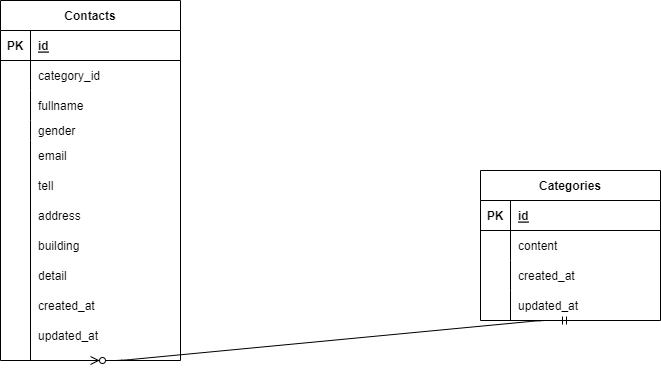

The diagram above was exported from draw.io. Its source (the exported page's mxGraphModel, read from the mxfile embedded in the PNG):
<mxGraphModel dx="800" dy="498" grid="1" gridSize="10" guides="1" tooltips="1" connect="1" arrows="1" fold="1" page="1" pageScale="1" pageWidth="827" pageHeight="1169" math="0" shadow="0">
  <root>
    <mxCell id="0" />
    <mxCell id="1" parent="0" />
    <mxCell id="2" value="Contacts" style="shape=table;startSize=30;container=1;collapsible=1;childLayout=tableLayout;fixedRows=1;rowLines=0;fontStyle=1;align=center;resizeLast=1;" vertex="1" parent="1">
      <mxGeometry x="20" y="30" width="180" height="360" as="geometry" />
    </mxCell>
    <mxCell id="3" value="" style="shape=tableRow;horizontal=0;startSize=0;swimlaneHead=0;swimlaneBody=0;fillColor=none;collapsible=0;dropTarget=0;points=[[0,0.5],[1,0.5]];portConstraint=eastwest;top=0;left=0;right=0;bottom=1;" vertex="1" parent="2">
      <mxGeometry y="30" width="180" height="30" as="geometry" />
    </mxCell>
    <mxCell id="4" value="PK" style="shape=partialRectangle;connectable=0;fillColor=none;top=0;left=0;bottom=0;right=0;fontStyle=1;overflow=hidden;" vertex="1" parent="3">
      <mxGeometry width="30" height="30" as="geometry">
        <mxRectangle width="30" height="30" as="alternateBounds" />
      </mxGeometry>
    </mxCell>
    <mxCell id="5" value="id" style="shape=partialRectangle;connectable=0;fillColor=none;top=0;left=0;bottom=0;right=0;align=left;spacingLeft=6;fontStyle=5;overflow=hidden;" vertex="1" parent="3">
      <mxGeometry x="30" width="150" height="30" as="geometry">
        <mxRectangle width="150" height="30" as="alternateBounds" />
      </mxGeometry>
    </mxCell>
    <mxCell id="6" value="" style="shape=tableRow;horizontal=0;startSize=0;swimlaneHead=0;swimlaneBody=0;fillColor=none;collapsible=0;dropTarget=0;points=[[0,0.5],[1,0.5]];portConstraint=eastwest;top=0;left=0;right=0;bottom=0;" vertex="1" parent="2">
      <mxGeometry y="60" width="180" height="30" as="geometry" />
    </mxCell>
    <mxCell id="7" value="" style="shape=partialRectangle;connectable=0;fillColor=none;top=0;left=0;bottom=0;right=0;editable=1;overflow=hidden;" vertex="1" parent="6">
      <mxGeometry width="30" height="30" as="geometry">
        <mxRectangle width="30" height="30" as="alternateBounds" />
      </mxGeometry>
    </mxCell>
    <mxCell id="8" value="category_id" style="shape=partialRectangle;connectable=0;fillColor=none;top=0;left=0;bottom=0;right=0;align=left;spacingLeft=6;overflow=hidden;" vertex="1" parent="6">
      <mxGeometry x="30" width="150" height="30" as="geometry">
        <mxRectangle width="150" height="30" as="alternateBounds" />
      </mxGeometry>
    </mxCell>
    <mxCell id="9" value="" style="shape=tableRow;horizontal=0;startSize=0;swimlaneHead=0;swimlaneBody=0;fillColor=none;collapsible=0;dropTarget=0;points=[[0,0.5],[1,0.5]];portConstraint=eastwest;top=0;left=0;right=0;bottom=0;" vertex="1" parent="2">
      <mxGeometry y="90" width="180" height="30" as="geometry" />
    </mxCell>
    <mxCell id="10" value="" style="shape=partialRectangle;connectable=0;fillColor=none;top=0;left=0;bottom=0;right=0;editable=1;overflow=hidden;" vertex="1" parent="9">
      <mxGeometry width="30" height="30" as="geometry">
        <mxRectangle width="30" height="30" as="alternateBounds" />
      </mxGeometry>
    </mxCell>
    <mxCell id="11" value="fullname" style="shape=partialRectangle;connectable=0;fillColor=none;top=0;left=0;bottom=0;right=0;align=left;spacingLeft=6;overflow=hidden;" vertex="1" parent="9">
      <mxGeometry x="30" width="150" height="30" as="geometry">
        <mxRectangle width="150" height="30" as="alternateBounds" />
      </mxGeometry>
    </mxCell>
    <mxCell id="12" value="" style="shape=tableRow;horizontal=0;startSize=0;swimlaneHead=0;swimlaneBody=0;fillColor=none;collapsible=0;dropTarget=0;points=[[0,0.5],[1,0.5]];portConstraint=eastwest;top=0;left=0;right=0;bottom=0;" vertex="1" parent="2">
      <mxGeometry y="120" width="180" height="20" as="geometry" />
    </mxCell>
    <mxCell id="13" value="" style="shape=partialRectangle;connectable=0;fillColor=none;top=0;left=0;bottom=0;right=0;editable=1;overflow=hidden;" vertex="1" parent="12">
      <mxGeometry width="30" height="20" as="geometry">
        <mxRectangle width="30" height="20" as="alternateBounds" />
      </mxGeometry>
    </mxCell>
    <mxCell id="14" value="gender" style="shape=partialRectangle;connectable=0;fillColor=none;top=0;left=0;bottom=0;right=0;align=left;spacingLeft=6;overflow=hidden;" vertex="1" parent="12">
      <mxGeometry x="30" width="150" height="20" as="geometry">
        <mxRectangle width="150" height="20" as="alternateBounds" />
      </mxGeometry>
    </mxCell>
    <mxCell id="16" value="email" style="shape=partialRectangle;connectable=0;fillColor=none;top=0;left=0;bottom=0;right=0;align=left;spacingLeft=6;overflow=hidden;" vertex="1" parent="1">
      <mxGeometry x="50" y="170" width="150" height="30" as="geometry">
        <mxRectangle width="150" height="30" as="alternateBounds" />
      </mxGeometry>
    </mxCell>
    <mxCell id="17" value="tell" style="shape=partialRectangle;connectable=0;fillColor=none;top=0;left=0;bottom=0;right=0;align=left;spacingLeft=6;overflow=hidden;" vertex="1" parent="1">
      <mxGeometry x="50" y="200" width="150" height="30" as="geometry">
        <mxRectangle width="150" height="30" as="alternateBounds" />
      </mxGeometry>
    </mxCell>
    <mxCell id="18" value="address" style="shape=partialRectangle;connectable=0;fillColor=none;top=0;left=0;bottom=0;right=0;align=left;spacingLeft=6;overflow=hidden;" vertex="1" parent="1">
      <mxGeometry x="50" y="230" width="150" height="30" as="geometry">
        <mxRectangle width="150" height="30" as="alternateBounds" />
      </mxGeometry>
    </mxCell>
    <mxCell id="19" value="building" style="shape=partialRectangle;connectable=0;fillColor=none;top=0;left=0;bottom=0;right=0;align=left;spacingLeft=6;overflow=hidden;" vertex="1" parent="1">
      <mxGeometry x="50" y="260" width="150" height="30" as="geometry">
        <mxRectangle width="150" height="30" as="alternateBounds" />
      </mxGeometry>
    </mxCell>
    <mxCell id="20" value="detail" style="shape=partialRectangle;connectable=0;fillColor=none;top=0;left=0;bottom=0;right=0;align=left;spacingLeft=6;overflow=hidden;" vertex="1" parent="1">
      <mxGeometry x="50" y="290" width="150" height="30" as="geometry">
        <mxRectangle width="150" height="30" as="alternateBounds" />
      </mxGeometry>
    </mxCell>
    <mxCell id="22" value="created_at" style="shape=partialRectangle;connectable=0;fillColor=none;top=0;left=0;bottom=0;right=0;align=left;spacingLeft=6;overflow=hidden;" vertex="1" parent="1">
      <mxGeometry x="50" y="320" width="150" height="30" as="geometry">
        <mxRectangle width="150" height="30" as="alternateBounds" />
      </mxGeometry>
    </mxCell>
    <mxCell id="23" value="updated_at" style="shape=partialRectangle;connectable=0;fillColor=none;top=0;left=0;bottom=0;right=0;align=left;spacingLeft=6;overflow=hidden;" vertex="1" parent="1">
      <mxGeometry x="50" y="350" width="150" height="30" as="geometry">
        <mxRectangle width="150" height="30" as="alternateBounds" />
      </mxGeometry>
    </mxCell>
    <mxCell id="24" value="" style="endArrow=none;html=1;" edge="1" parent="1">
      <mxGeometry width="50" height="50" relative="1" as="geometry">
        <mxPoint x="50" y="170" as="sourcePoint" />
        <mxPoint x="50" y="390" as="targetPoint" />
      </mxGeometry>
    </mxCell>
    <mxCell id="25" value="Categories" style="shape=table;startSize=30;container=1;collapsible=1;childLayout=tableLayout;fixedRows=1;rowLines=0;fontStyle=1;align=center;resizeLast=1;" vertex="1" parent="1">
      <mxGeometry x="500" y="200" width="180" height="150" as="geometry" />
    </mxCell>
    <mxCell id="26" value="" style="shape=tableRow;horizontal=0;startSize=0;swimlaneHead=0;swimlaneBody=0;fillColor=none;collapsible=0;dropTarget=0;points=[[0,0.5],[1,0.5]];portConstraint=eastwest;top=0;left=0;right=0;bottom=1;" vertex="1" parent="25">
      <mxGeometry y="30" width="180" height="30" as="geometry" />
    </mxCell>
    <mxCell id="27" value="PK" style="shape=partialRectangle;connectable=0;fillColor=none;top=0;left=0;bottom=0;right=0;fontStyle=1;overflow=hidden;" vertex="1" parent="26">
      <mxGeometry width="30" height="30" as="geometry">
        <mxRectangle width="30" height="30" as="alternateBounds" />
      </mxGeometry>
    </mxCell>
    <mxCell id="28" value="id" style="shape=partialRectangle;connectable=0;fillColor=none;top=0;left=0;bottom=0;right=0;align=left;spacingLeft=6;fontStyle=5;overflow=hidden;" vertex="1" parent="26">
      <mxGeometry x="30" width="150" height="30" as="geometry">
        <mxRectangle width="150" height="30" as="alternateBounds" />
      </mxGeometry>
    </mxCell>
    <mxCell id="29" value="" style="shape=tableRow;horizontal=0;startSize=0;swimlaneHead=0;swimlaneBody=0;fillColor=none;collapsible=0;dropTarget=0;points=[[0,0.5],[1,0.5]];portConstraint=eastwest;top=0;left=0;right=0;bottom=0;" vertex="1" parent="25">
      <mxGeometry y="60" width="180" height="30" as="geometry" />
    </mxCell>
    <mxCell id="30" value="" style="shape=partialRectangle;connectable=0;fillColor=none;top=0;left=0;bottom=0;right=0;editable=1;overflow=hidden;" vertex="1" parent="29">
      <mxGeometry width="30" height="30" as="geometry">
        <mxRectangle width="30" height="30" as="alternateBounds" />
      </mxGeometry>
    </mxCell>
    <mxCell id="31" value="content" style="shape=partialRectangle;connectable=0;fillColor=none;top=0;left=0;bottom=0;right=0;align=left;spacingLeft=6;overflow=hidden;" vertex="1" parent="29">
      <mxGeometry x="30" width="150" height="30" as="geometry">
        <mxRectangle width="150" height="30" as="alternateBounds" />
      </mxGeometry>
    </mxCell>
    <mxCell id="32" value="" style="shape=tableRow;horizontal=0;startSize=0;swimlaneHead=0;swimlaneBody=0;fillColor=none;collapsible=0;dropTarget=0;points=[[0,0.5],[1,0.5]];portConstraint=eastwest;top=0;left=0;right=0;bottom=0;" vertex="1" parent="25">
      <mxGeometry y="90" width="180" height="30" as="geometry" />
    </mxCell>
    <mxCell id="33" value="" style="shape=partialRectangle;connectable=0;fillColor=none;top=0;left=0;bottom=0;right=0;editable=1;overflow=hidden;" vertex="1" parent="32">
      <mxGeometry width="30" height="30" as="geometry">
        <mxRectangle width="30" height="30" as="alternateBounds" />
      </mxGeometry>
    </mxCell>
    <mxCell id="34" value="created_at" style="shape=partialRectangle;connectable=0;fillColor=none;top=0;left=0;bottom=0;right=0;align=left;spacingLeft=6;overflow=hidden;" vertex="1" parent="32">
      <mxGeometry x="30" width="150" height="30" as="geometry">
        <mxRectangle width="150" height="30" as="alternateBounds" />
      </mxGeometry>
    </mxCell>
    <mxCell id="35" value="" style="shape=tableRow;horizontal=0;startSize=0;swimlaneHead=0;swimlaneBody=0;fillColor=none;collapsible=0;dropTarget=0;points=[[0,0.5],[1,0.5]];portConstraint=eastwest;top=0;left=0;right=0;bottom=0;" vertex="1" parent="25">
      <mxGeometry y="120" width="180" height="30" as="geometry" />
    </mxCell>
    <mxCell id="36" value="" style="shape=partialRectangle;connectable=0;fillColor=none;top=0;left=0;bottom=0;right=0;editable=1;overflow=hidden;" vertex="1" parent="35">
      <mxGeometry width="30" height="30" as="geometry">
        <mxRectangle width="30" height="30" as="alternateBounds" />
      </mxGeometry>
    </mxCell>
    <mxCell id="37" value="updated_at" style="shape=partialRectangle;connectable=0;fillColor=none;top=0;left=0;bottom=0;right=0;align=left;spacingLeft=6;overflow=hidden;" vertex="1" parent="35">
      <mxGeometry x="30" width="150" height="30" as="geometry">
        <mxRectangle width="150" height="30" as="alternateBounds" />
      </mxGeometry>
    </mxCell>
    <mxCell id="42" value="" style="edgeStyle=entityRelationEdgeStyle;fontSize=12;html=1;endArrow=ERzeroToMany;startArrow=ERmandOne;exitX=0.5;exitY=1;exitDx=0;exitDy=0;entryX=0.5;entryY=1;entryDx=0;entryDy=0;" edge="1" parent="1" source="25" target="2">
      <mxGeometry width="100" height="100" relative="1" as="geometry">
        <mxPoint x="580" y="350" as="sourcePoint" />
        <mxPoint x="140" y="460" as="targetPoint" />
      </mxGeometry>
    </mxCell>
  </root>
</mxGraphModel>